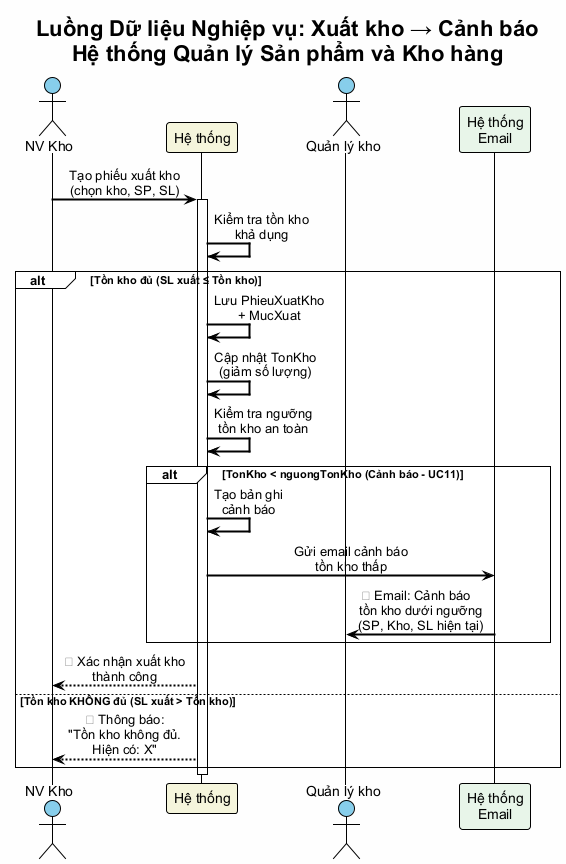

The diagram above was rendered by PlantUML. Its source (embedded in the PNG):
@startuml functional-model-flow-xuat-canh-bao
!theme plain
skinparam defaultFontName "Arial"
skinparam backgroundColor #FEFEFE
skinparam sequenceArrowThickness 2
skinparam sequenceMessageAlign center

title Luồng Dữ liệu Nghiệp vụ: Xuất kho → Cảnh báo\nHệ thống Quản lý Sản phẩm và Kho hàng

actor "NV Kho" as NV_K #87CEEB
participant "Hệ thống" as HT #F5F5DC
actor "Quản lý kho" as QLK #87CEEB
participant "Hệ thống\nEmail" as EMAIL #E8F5E9

NV_K -> HT : Tạo phiếu xuất kho\n(chọn kho, SP, SL)
activate HT

HT -> HT : Kiểm tra tồn kho\nkhả dụng

alt Tồn kho đủ (SL xuất ≤ Tồn kho)

    HT -> HT : Lưu PhieuXuatKho\n+ MucXuat
    HT -> HT : Cập nhật TonKho\n(giảm số lượng)

    HT -> HT : Kiểm tra ngưỡng\ntồn kho an toàn

    alt TonKho < nguongTonKho (Cảnh báo - UC11)
        HT -> HT : Tạo bản ghi\ncảnh báo
        HT -> EMAIL : Gửi email cảnh báo\ntồn kho thấp
        EMAIL -> QLK : ⚠ Email: Cảnh báo\ntồn kho dưới ngưỡng\n(SP, Kho, SL hiện tại)
    end

    HT --> NV_K : ✅ Xác nhận xuất kho\nthành công

else Tồn kho KHÔNG đủ (SL xuất > Tồn kho)

    HT --> NV_K : ❌ Thông báo:\n"Tồn kho không đủ.\nHiện có: X"

end

deactivate HT

@enduml